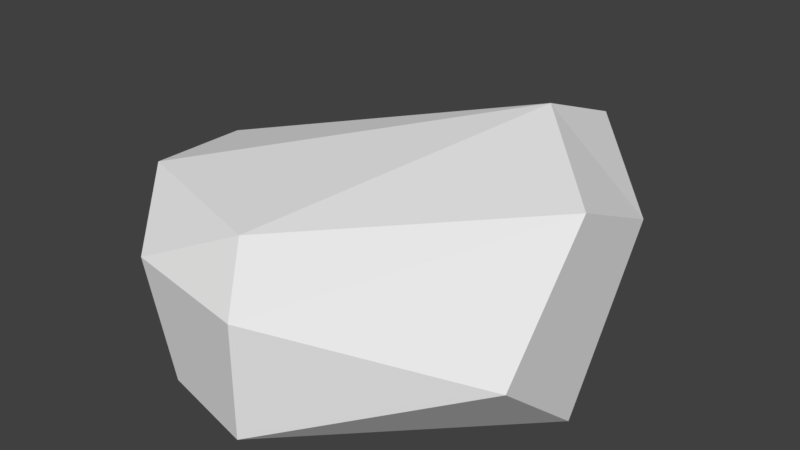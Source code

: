 # Source: rock005.blend  (saved by Blender 2.78.0; exported with 4.5.12 LTS)
import bpy
from mathutils import Matrix  # noqa: F401  (used for matrix-valued properties, if any)

bpy.ops.wm.read_factory_settings(use_empty=True)
scene = bpy.context.scene
scene.name = 'Scene'

# ---- collections
col_collection_1 = bpy.data.collections.new('Collection 1'); scene.collection.children.link(col_collection_1)

# ---- materials (node trees are filled in below, after node groups)
mat_material = bpy.data.materials.new('Material')
mat_material.alpha_threshold = 0.0
mat_material.use_transparent_shadow = False
mat_material.roughness = 0.5
mat_material.line_color = (0.0, 0.0, 0.0, 1.0)

# ---- material node trees

# ---- world
world_world = bpy.data.worlds.new('World'); scene.world = world_world
world_world.color = (0.05088, 0.05088, 0.05088)
world_world.use_sun_shadow = False
world_world.sun_shadow_jitter_overblur = 0.0
world_world.cycles.sampling_method = 'MANUAL'

# ---- meshes
me_cube = bpy.data.meshes.new('Cube')
me_cube.from_pydata([(0.626, 0.9244, 0.4609), (-0.6787, -0.888, 0.5901), (-0.6209, 0.951, 0.2853), (-0.5283, -0.8748, 0.0), (-0.732, 0.7963, 0.0), (1.0, -5.364e-07, 1.0), (2.384e-07, 1.135, 0.7639), (-5.364e-07, -1.0, 0.5712), (-1.0, 1.788e-07, 0.8238), (2.384e-07, 1.0, 0.0), (-1.0, 2.384e-07, 0.0), (-2.98e-07, -1.0, 0.0), (1.0, -2.98e-07, 0.0), (1.0, -0.5, 0.4131), (-0.5, 1.0, 0.7298), (-0.1591, -0.7695, 0.8238), (-0.8359, 0.5, 0.6151), (1.0, 0.5, 0.7792), (0.5, 1.0, 1.0), (-1.0, -0.5, 0.8238), (0.5, 0.5, 1.188)], [], [(12, 5, 13), (11, 7, 15, 1, 3), (16, 2, 4), (9, 2, 6), (12, 0, 17, 5), (19, 8, 10), (18, 0, 9, 6), (20, 18, 6), (18, 17, 0), (0, 12, 9), (18, 20, 17), (2, 16, 14), (17, 20, 5), (10, 3, 19), (1, 19, 3), (7, 11, 13), (5, 15, 7, 13), (11, 12, 13), (19, 1, 15), (20, 15, 5), (15, 20, 19), (19, 20, 8), (16, 8, 20), (16, 20, 14), (14, 20, 6), (14, 6, 2), (9, 4, 2), (4, 10, 16), (8, 16, 10), (4, 9, 12, 11, 3, 10)])
me_cube.materials.append(mat_material)
me_cube.use_remesh_preserve_volume = False
me_cube.use_remesh_preserve_attributes = False
me_cube.use_mirror_vertex_groups = False
me_cube.update()

# ---- objects
ob_cube = bpy.data.objects.new('Cube', me_cube)

# ---- transforms, parenting, visibility, modifiers, constraints
ob_cube.location = (0.0, 0.0, 0.0)
ob_cube.lock_rotations_4d = False
ob_cube.empty_display_type = 'ARROWS'
ob_cube.lineart.crease_threshold = 0.0

# ---- collection membership
col_collection_1.objects.link(ob_cube)

# ---- scene / render settings (as saved in the file)
scene.frame_start = 1; scene.frame_end = 250; scene.frame_set(1)
scene.render.engine = 'BLENDER_EEVEE_NEXT'
scene.render.resolution_percentage = 50
scene.render.dither_intensity = 0.0
scene.cycles.use_denoising = False
scene.cycles.samples = 128
scene.cycles.sampling_pattern = 'TABULATED_SOBOL'
scene.cycles.light_sampling_threshold = 0.0
scene.cycles.use_adaptive_sampling = False
scene.cycles.use_light_tree = False
scene.cycles.blur_glossy = 0.0
scene.cycles.sample_clamp_indirect = 0.0
scene.view_settings.view_transform = 'Standard'
bpy.context.view_layer.update()

# ---- added for rendering (the .blend has no active camera and no usable light): camera, sun
cam_auto = bpy.data.cameras.new('AutoCamera')
cam_auto.lens = 50.0
cam_auto.sensor_width = 36.0
cam_auto.clip_end = 1000.0
ob_auto_camera = bpy.data.objects.new('AutoCamera', cam_auto)
scene.collection.objects.link(ob_auto_camera)
ob_auto_camera.location = (2.92159, -3.43816, 2.93115)
ob_auto_camera.rotation_euler = (1.09748, -7.21219e-08, 0.694738)
scene.camera = ob_auto_camera
light_auto_sun = bpy.data.lights.new('AutoSun', 'SUN')
light_auto_sun.energy = 3.0
light_auto_sun.angle = 0.0523599
ob_auto_sun = bpy.data.objects.new('AutoSun', light_auto_sun)
scene.collection.objects.link(ob_auto_sun)
ob_auto_sun.rotation_euler = (0.872665, 0.174533, 0.523599)
bpy.context.view_layer.update()
